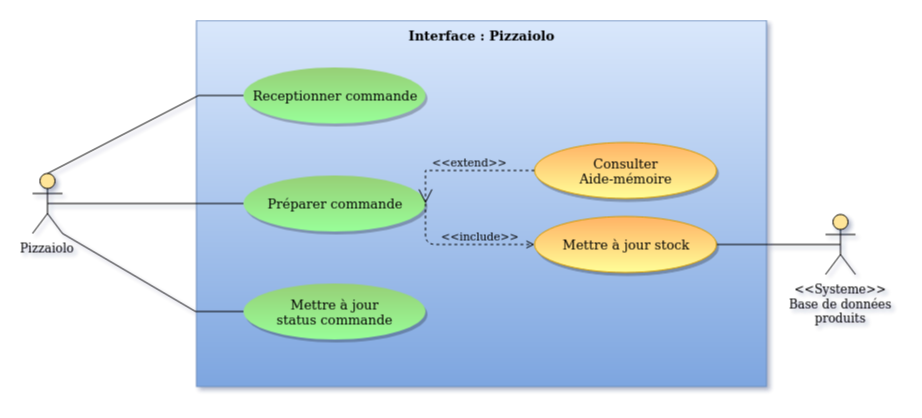

The diagram above was exported from draw.io. Its source (the exported page's mxGraphModel, read from the mxfile embedded in the PNG):
<mxGraphModel dx="2241" dy="1345" grid="0" gridSize="10" guides="1" tooltips="1" connect="1" arrows="1" fold="1" page="0" pageScale="1" pageWidth="827" pageHeight="1169" math="0" shadow="0">
  <root>
    <mxCell id="0" />
    <mxCell id="1" parent="0" />
    <mxCell id="MPLrPIIRNfYXSKOFu80X-35" value="&lt;font style=&quot;font-size: 13px&quot;&gt;Interface : Pizzaiolo&lt;br&gt;&lt;/font&gt;" style="rounded=0;whiteSpace=wrap;html=1;gradientColor=#7ea6e0;fillColor=#dae8fc;strokeColor=#6c8ebf;fontStyle=1;verticalAlign=top;align=center;" parent="1" vertex="1">
      <mxGeometry x="-5" y="-47" width="570" height="366" as="geometry" />
    </mxCell>
    <mxCell id="MPLrPIIRNfYXSKOFu80X-37" value="Préparer commande" style="ellipse;whiteSpace=wrap;html=1;shadow=1;fillColor=#97D077;fontFamily=Verdana;strokeColor=none;gradientColor=#99FF99;fontSize=13;labelBackgroundColor=none;" parent="1" vertex="1">
      <mxGeometry x="42" y="108" width="182" height="56" as="geometry" />
    </mxCell>
    <mxCell id="MPLrPIIRNfYXSKOFu80X-38" style="rounded=0;orthogonalLoop=1;jettySize=auto;html=1;exitX=0.5;exitY=0;exitDx=0;exitDy=0;exitPerimeter=0;entryX=0;entryY=0.5;entryDx=0;entryDy=0;endArrow=none;endFill=0;labelBackgroundColor=none;" parent="1" source="MPLrPIIRNfYXSKOFu80X-39" target="MPLrPIIRNfYXSKOFu80X-51" edge="1">
      <mxGeometry relative="1" as="geometry">
        <Array as="points">
          <mxPoint x="-3" y="28" />
        </Array>
      </mxGeometry>
    </mxCell>
    <mxCell id="ke8GWO_0L2-1FP6UXYzq-1" style="edgeStyle=orthogonalEdgeStyle;rounded=0;orthogonalLoop=1;jettySize=auto;html=1;exitX=0.5;exitY=0.5;exitDx=0;exitDy=0;exitPerimeter=0;endArrow=none;endFill=0;" edge="1" parent="1" source="MPLrPIIRNfYXSKOFu80X-39" target="MPLrPIIRNfYXSKOFu80X-37">
      <mxGeometry relative="1" as="geometry" />
    </mxCell>
    <mxCell id="ke8GWO_0L2-1FP6UXYzq-2" style="rounded=0;orthogonalLoop=1;jettySize=auto;html=1;exitX=1;exitY=1;exitDx=0;exitDy=0;exitPerimeter=0;entryX=0;entryY=0.5;entryDx=0;entryDy=0;endArrow=none;endFill=0;" edge="1" parent="1" source="MPLrPIIRNfYXSKOFu80X-39" target="MPLrPIIRNfYXSKOFu80X-47">
      <mxGeometry relative="1" as="geometry">
        <Array as="points">
          <mxPoint x="-6" y="244" />
        </Array>
      </mxGeometry>
    </mxCell>
    <mxCell id="MPLrPIIRNfYXSKOFu80X-39" value="Pizzaiolo" style="shape=umlActor;verticalLabelPosition=bottom;labelBackgroundColor=none;verticalAlign=top;html=1;outlineConnect=0;fillColor=#FFE599;" parent="1" vertex="1">
      <mxGeometry x="-169" y="106" width="30" height="60" as="geometry" />
    </mxCell>
    <mxCell id="MPLrPIIRNfYXSKOFu80X-43" value="&lt;div&gt;Consulter&lt;/div&gt;&lt;div&gt;Aide-mémoire&lt;br&gt;&lt;/div&gt;" style="ellipse;whiteSpace=wrap;html=1;shadow=1;fillColor=#FFB366;fontFamily=Verdana;strokeColor=#d79b00;gradientColor=#FFFF99;fontSize=13;labelBackgroundColor=none;" parent="1" vertex="1">
      <mxGeometry x="333" y="75" width="182" height="56" as="geometry" />
    </mxCell>
    <mxCell id="MPLrPIIRNfYXSKOFu80X-47" value="&lt;div&gt;Mettre à jour&lt;/div&gt;&lt;div&gt;status commande&lt;br&gt;&lt;/div&gt;" style="ellipse;whiteSpace=wrap;html=1;shadow=1;fillColor=#97D077;fontFamily=Verdana;strokeColor=none;gradientColor=#99FF99;fontSize=13;labelBackgroundColor=none;" parent="1" vertex="1">
      <mxGeometry x="42" y="216" width="182" height="56" as="geometry" />
    </mxCell>
    <mxCell id="MPLrPIIRNfYXSKOFu80X-51" value="Receptionner commande" style="ellipse;whiteSpace=wrap;html=1;shadow=1;fillColor=#97D077;fontFamily=Verdana;strokeColor=none;gradientColor=#99FF99;fontSize=13;labelBackgroundColor=none;" parent="1" vertex="1">
      <mxGeometry x="42" width="182" height="56" as="geometry" />
    </mxCell>
    <mxCell id="MPLrPIIRNfYXSKOFu80X-57" style="edgeStyle=none;rounded=0;orthogonalLoop=1;jettySize=auto;html=1;exitX=0.5;exitY=0.5;exitDx=0;exitDy=0;exitPerimeter=0;labelBackgroundColor=none;endArrow=none;endFill=0;entryX=1;entryY=0.5;entryDx=0;entryDy=0;" parent="1" source="MPLrPIIRNfYXSKOFu80X-58" target="MPLrPIIRNfYXSKOFu80X-65" edge="1">
      <mxGeometry relative="1" as="geometry">
        <mxPoint x="1016" y="605" as="targetPoint" />
      </mxGeometry>
    </mxCell>
    <mxCell id="MPLrPIIRNfYXSKOFu80X-58" value="&lt;div&gt;&amp;lt;&amp;lt;Systeme&amp;gt;&amp;gt;&lt;/div&gt;&lt;div&gt;Base de données&lt;/div&gt;&lt;div&gt;produits&lt;br&gt;&lt;/div&gt;" style="shape=umlActor;verticalLabelPosition=bottom;labelBackgroundColor=none;verticalAlign=top;html=1;outlineConnect=0;fillColor=#FFE599;" parent="1" vertex="1">
      <mxGeometry x="624" y="147" width="30" height="60" as="geometry" />
    </mxCell>
    <mxCell id="MPLrPIIRNfYXSKOFu80X-65" value="Mettre à jour stock" style="ellipse;whiteSpace=wrap;html=1;shadow=1;fillColor=#FFB366;fontFamily=Verdana;strokeColor=#d79b00;gradientColor=#FFFF99;fontSize=13;labelBackgroundColor=none;" parent="1" vertex="1">
      <mxGeometry x="333" y="149" width="182" height="56" as="geometry" />
    </mxCell>
    <mxCell id="MPLrPIIRNfYXSKOFu80X-66" value="&amp;lt;&amp;lt;include&amp;gt;&amp;gt;" style="edgeStyle=none;endArrow=open;verticalAlign=bottom;dashed=1;labelBackgroundColor=none;entryX=0;entryY=0.5;entryDx=0;entryDy=0;html=1;exitX=1;exitY=0.5;exitDx=0;exitDy=0;" parent="1" source="MPLrPIIRNfYXSKOFu80X-37" target="MPLrPIIRNfYXSKOFu80X-65" edge="1">
      <mxGeometry x="0.28" width="160" relative="1" as="geometry">
        <mxPoint x="224" y="264" as="sourcePoint" />
        <mxPoint x="333" y="264" as="targetPoint" />
        <Array as="points">
          <mxPoint x="224" y="177" />
        </Array>
        <mxPoint as="offset" />
      </mxGeometry>
    </mxCell>
    <mxCell id="ke8GWO_0L2-1FP6UXYzq-4" value="&amp;lt;&amp;lt;extend&amp;gt;&amp;gt;" style="align=right;html=1;verticalAlign=bottom;rounded=0;labelBackgroundColor=none;endArrow=open;endSize=12;dashed=1;entryX=1;entryY=0.5;entryDx=0;entryDy=0;exitX=0;exitY=0.5;exitDx=0;exitDy=0;" edge="1" parent="1" source="MPLrPIIRNfYXSKOFu80X-43" target="MPLrPIIRNfYXSKOFu80X-37">
      <mxGeometry x="-0.6479" relative="1" as="geometry">
        <mxPoint x="667" y="75" as="targetPoint" />
        <mxPoint x="827" y="75" as="sourcePoint" />
        <Array as="points">
          <mxPoint x="224" y="103" />
        </Array>
        <mxPoint as="offset" />
      </mxGeometry>
    </mxCell>
  </root>
</mxGraphModel>